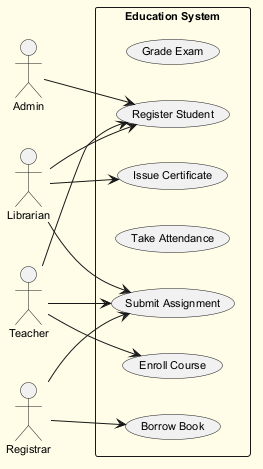

The diagram above was rendered by PlantUML. Its source (embedded in the PNG):
@startuml
skinparam backgroundColor #FFFDE7
skinparam classBackgroundColor #FFF9C4
skinparam classBorderColor #F57F17
skinparam defaultFontSize 11
left to right direction
actor "Librarian" as Librarian
actor "Admin" as Admin
actor "Teacher" as Teacher
actor "Registrar" as Registrar
rectangle "Education System" {
  usecase "Grade Exam" as UC_GradeExam
  usecase "Enroll Course" as UC_EnrollCourse
  usecase "Submit Assignment" as UC_SubmitAssignment
  usecase "Take Attendance" as UC_TakeAttendance
  usecase "Register Student" as UC_RegisterStudent
  usecase "Borrow Book" as UC_BorrowBook
  usecase "Issue Certificate" as UC_IssueCertificate
}
Librarian --> UC_RegisterStudent
Librarian --> UC_IssueCertificate
Librarian --> UC_SubmitAssignment
Admin --> UC_RegisterStudent
Teacher --> UC_RegisterStudent
Teacher --> UC_EnrollCourse
Teacher --> UC_SubmitAssignment
Registrar --> UC_BorrowBook
Registrar --> UC_SubmitAssignment
@enduml